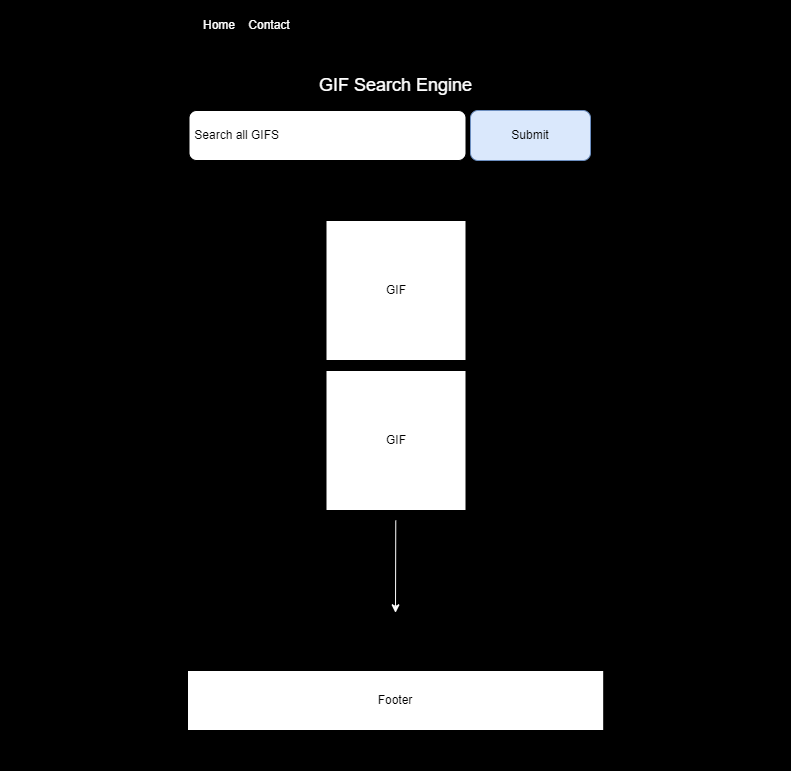

The diagram above was exported from draw.io. Its source (the exported page's mxGraphModel, read from the mxfile embedded in the PNG):
<mxGraphModel dx="1434" dy="788" grid="1" gridSize="10" guides="1" tooltips="1" connect="1" arrows="1" fold="1" page="1" pageScale="1" pageWidth="850" pageHeight="1100" math="0" shadow="0">
  <root>
    <mxCell id="0" />
    <mxCell id="1" parent="0" />
    <mxCell id="S46-zMr9JQMG08A6o768-1" value="" style="rounded=0;whiteSpace=wrap;html=1;fillColor=#000000;" vertex="1" parent="1">
      <mxGeometry x="30" y="20" width="790" height="770" as="geometry" />
    </mxCell>
    <mxCell id="S46-zMr9JQMG08A6o768-2" value="Home" style="text;html=1;strokeColor=none;fillColor=none;align=center;verticalAlign=middle;whiteSpace=wrap;rounded=0;fontColor=#FFFFFF;" vertex="1" parent="1">
      <mxGeometry x="218.5" y="30" width="60" height="30" as="geometry" />
    </mxCell>
    <mxCell id="S46-zMr9JQMG08A6o768-3" value="Contact" style="text;html=1;strokeColor=none;fillColor=none;align=center;verticalAlign=middle;whiteSpace=wrap;rounded=0;fontColor=#FFFFFF;" vertex="1" parent="1">
      <mxGeometry x="268.5" y="30" width="60" height="30" as="geometry" />
    </mxCell>
    <mxCell id="S46-zMr9JQMG08A6o768-4" value="&lt;font style=&quot;font-size: 18px;&quot;&gt;GIF Search Engine&lt;/font&gt;" style="text;html=1;strokeColor=none;fillColor=none;align=center;verticalAlign=middle;whiteSpace=wrap;rounded=0;fontColor=#FFFFFF;" vertex="1" parent="1">
      <mxGeometry x="334" y="90" width="183" height="30" as="geometry" />
    </mxCell>
    <mxCell id="S46-zMr9JQMG08A6o768-5" value="&amp;nbsp;Search all GIFS" style="rounded=1;whiteSpace=wrap;html=1;align=left;" vertex="1" parent="1">
      <mxGeometry x="218.5" y="130" width="277" height="50" as="geometry" />
    </mxCell>
    <mxCell id="S46-zMr9JQMG08A6o768-6" value="Submit" style="rounded=1;whiteSpace=wrap;html=1;fillColor=#dae8fc;strokeColor=#6c8ebf;" vertex="1" parent="1">
      <mxGeometry x="500" y="130" width="120" height="50" as="geometry" />
    </mxCell>
    <mxCell id="S46-zMr9JQMG08A6o768-8" value="GIF" style="whiteSpace=wrap;html=1;aspect=fixed;" vertex="1" parent="1">
      <mxGeometry x="355.5" y="240" width="140" height="140" as="geometry" />
    </mxCell>
    <mxCell id="S46-zMr9JQMG08A6o768-12" value="GIF" style="whiteSpace=wrap;html=1;aspect=fixed;" vertex="1" parent="1">
      <mxGeometry x="355.5" y="390" width="140" height="140" as="geometry" />
    </mxCell>
    <mxCell id="S46-zMr9JQMG08A6o768-20" value="" style="endArrow=classic;html=1;rounded=0;strokeColor=#FFFFFF;exitX=0.013;exitY=0.701;exitDx=0;exitDy=0;exitPerimeter=0;" edge="1" parent="1">
      <mxGeometry width="50" height="50" relative="1" as="geometry">
        <mxPoint x="425.27" y="540" as="sourcePoint" />
        <mxPoint x="425" y="632.2934920634921" as="targetPoint" />
      </mxGeometry>
    </mxCell>
    <mxCell id="S46-zMr9JQMG08A6o768-24" value="Footer" style="rounded=0;whiteSpace=wrap;html=1;" vertex="1" parent="1">
      <mxGeometry x="217" y="690" width="416.25" height="60" as="geometry" />
    </mxCell>
  </root>
</mxGraphModel>